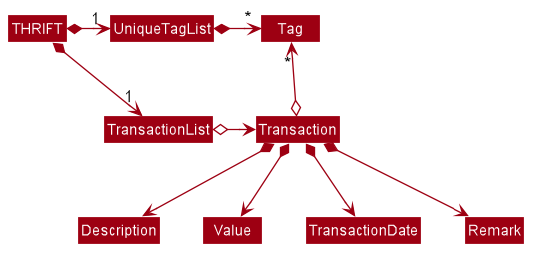

The diagram above was rendered by PlantUML. Its source (embedded in the PNG):
@startuml








skinparam BackgroundColor #FFFFFFF

skinparam Shadowing false

skinparam Class {
    FontColor #FFFFFF
    BorderThickness 1
    BorderColor #FFFFFF
    StereotypeFontColor #FFFFFF
    FontName Arial
}

skinparam Actor {
    BorderColor #000000
    Color #000000
    FontName Arial
}

skinparam Sequence {
    MessageAlign center
    BoxFontSize 15
    BoxPadding 0
    BoxFontColor #FFFFFF
    FontName Arial
}

skinparam Participant {
    FontColor #FFFFFFF
    Padding 20
}

skinparam MinClassWidth 50
skinparam ParticipantPadding 10
skinparam Shadowing false
skinparam DefaultTextAlignment center
skinparam packageStyle Rectangle

hide footbox
hide members
hide circle
skinparam arrowThickness 1.1
skinparam arrowColor #9D0012
skinparam classBackgroundColor #9D0012

THRIFT *-right-> "1" TransactionList
THRIFT *-right-> "1" UniqueTagList
UniqueTagList -[hidden]down- TransactionList
UniqueTagList -[hidden]down- TransactionList

UniqueTagList *-right-> "*" Tag
TransactionList o-right-> Transaction

Transaction o-up-> "*" Tag

Transaction *--> Description
Transaction *--> Value
Transaction *--> TransactionDate
Transaction *--> Remark
@enduml